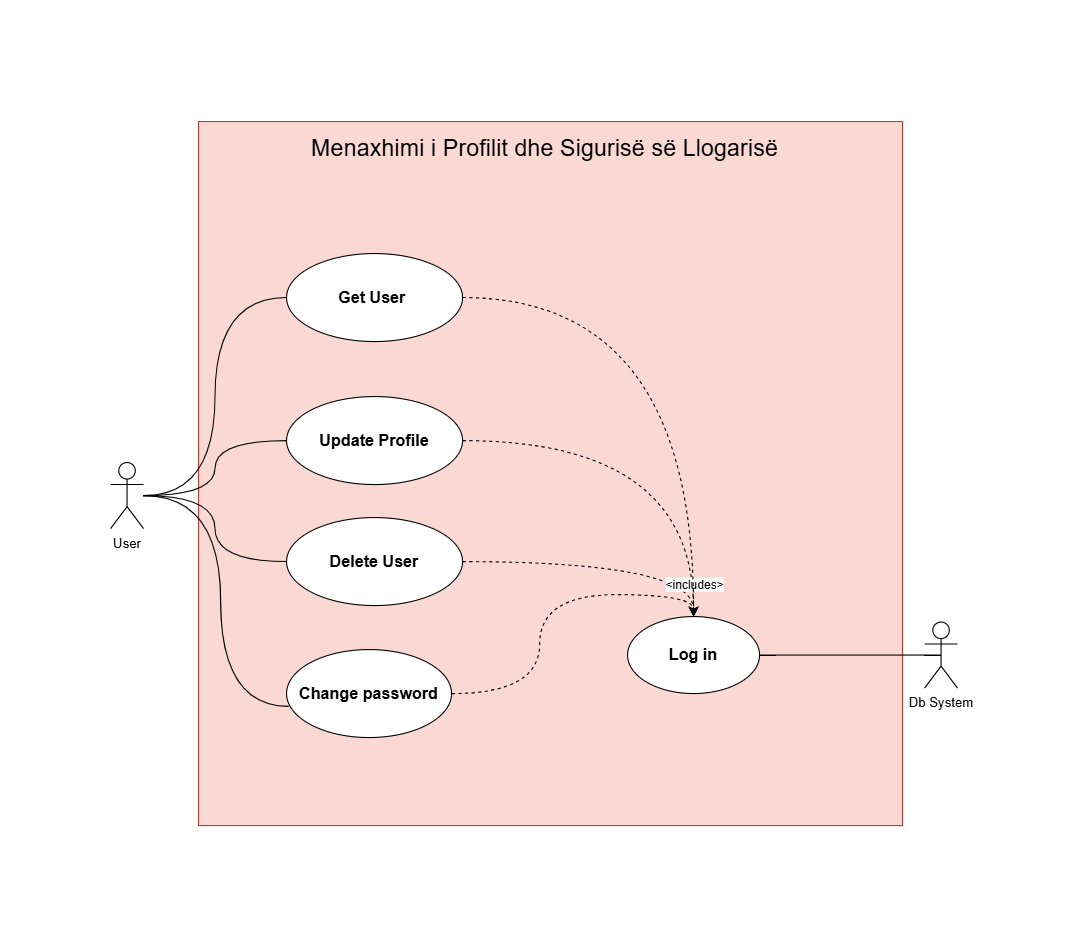

The diagram above was exported from draw.io. Its source (the exported page's mxGraphModel, read from the mxfile embedded in the PNG):
<mxGraphModel dx="1585" dy="1911" grid="1" gridSize="10" guides="1" tooltips="1" connect="1" arrows="1" fold="1" page="1" pageScale="1" pageWidth="850" pageHeight="1100" math="0" shadow="0">
  <root>
    <mxCell id="0" />
    <mxCell id="1" parent="0" />
    <mxCell id="GyZuRPIbbQ9PXIW9C7L6-35" parent="1" style="rounded=0;whiteSpace=wrap;html=1;fillColor=#fad9d5;strokeColor=#ae4132;" value="" vertex="1">
      <mxGeometry height="640" width="640" x="120" y="-1080" as="geometry" />
    </mxCell>
    <mxCell id="GyZuRPIbbQ9PXIW9C7L6-25" edge="1" parent="1" source="GyZuRPIbbQ9PXIW9C7L6-1" style="edgeStyle=orthogonalEdgeStyle;rounded=0;orthogonalLoop=1;jettySize=auto;html=1;entryX=0;entryY=0.5;entryDx=0;entryDy=0;curved=1;endArrow=none;endFill=0;" target="GyZuRPIbbQ9PXIW9C7L6-9">
      <mxGeometry relative="1" as="geometry" />
    </mxCell>
    <mxCell id="GyZuRPIbbQ9PXIW9C7L6-28" edge="1" parent="1" source="GyZuRPIbbQ9PXIW9C7L6-1" style="edgeStyle=orthogonalEdgeStyle;rounded=0;orthogonalLoop=1;jettySize=auto;html=1;entryX=0;entryY=0.5;entryDx=0;entryDy=0;curved=1;endArrow=none;endFill=0;" target="GyZuRPIbbQ9PXIW9C7L6-11">
      <mxGeometry relative="1" as="geometry" />
    </mxCell>
    <mxCell id="GyZuRPIbbQ9PXIW9C7L6-1" parent="1" style="shape=umlActor;verticalLabelPosition=bottom;verticalAlign=top;html=1;" value="User" vertex="1">
      <mxGeometry height="60" width="30" x="40" y="-770" as="geometry" />
    </mxCell>
    <mxCell id="GyZuRPIbbQ9PXIW9C7L6-8" parent="1" style="text;html=1;whiteSpace=wrap;strokeColor=none;fillColor=none;align=center;verticalAlign=middle;rounded=0;" value="&lt;span id=&quot;docs-internal-guid-4e576f66-7fff-f6b1-8c0e-b15a5beb6b09&quot;&gt;&lt;span style=&quot;font-size: 16pt; font-family: Arial, sans-serif; color: rgb(0, 0, 0); background-color: transparent; font-variant: normal; vertical-align: baseline; white-space: pre-wrap;&quot;&gt;Menaxhimi i Profilit dhe Sigurisë së Llogarisë&lt;/span&gt;&lt;/span&gt;" vertex="1">
      <mxGeometry height="70" width="630" x="120" y="-1090" as="geometry" />
    </mxCell>
    <mxCell id="GyZuRPIbbQ9PXIW9C7L6-9" parent="1" style="ellipse;whiteSpace=wrap;html=1;" value="&lt;span id=&quot;docs-internal-guid-b672ddef-7fff-6a33-3c46-49b31a7efe03&quot;&gt;&lt;span style=&quot;font-size: 11pt; font-family: Arial, sans-serif; background-color: transparent; font-weight: 700; font-variant: normal; vertical-align: baseline; white-space: pre-wrap;&quot;&gt;Get User&lt;/span&gt;&lt;span style=&quot;font-size: 11pt; font-family: Arial, sans-serif; background-color: transparent; font-variant: normal; vertical-align: baseline; white-space: pre-wrap;&quot;&gt; &lt;/span&gt;&lt;/span&gt;" vertex="1">
      <mxGeometry height="80" width="160" x="200" y="-960" as="geometry" />
    </mxCell>
    <mxCell id="GyZuRPIbbQ9PXIW9C7L6-22" edge="1" parent="1" source="GyZuRPIbbQ9PXIW9C7L6-10" style="edgeStyle=orthogonalEdgeStyle;rounded=0;orthogonalLoop=1;jettySize=auto;html=1;entryX=0.5;entryY=0;entryDx=0;entryDy=0;curved=1;dashed=1;" target="GyZuRPIbbQ9PXIW9C7L6-20">
      <mxGeometry relative="1" as="geometry" />
    </mxCell>
    <mxCell id="GyZuRPIbbQ9PXIW9C7L6-27" edge="1" parent="1" source="GyZuRPIbbQ9PXIW9C7L6-10" style="edgeStyle=orthogonalEdgeStyle;rounded=0;orthogonalLoop=1;jettySize=auto;html=1;curved=1;endArrow=none;endFill=0;" target="GyZuRPIbbQ9PXIW9C7L6-1" value="">
      <mxGeometry relative="1" as="geometry" />
    </mxCell>
    <mxCell id="GyZuRPIbbQ9PXIW9C7L6-10" parent="1" style="ellipse;whiteSpace=wrap;html=1;" value="&lt;span style=&quot;forced-color-adjust: none; color: rgb(0, 0, 0); font-style: normal; font-variant: normal; letter-spacing: normal; orphans: 2; text-align: center; text-indent: 0px; text-transform: none; widows: 2; word-spacing: 0px; -webkit-text-stroke-width: 0px; white-space: pre-wrap; background-color: transparent; text-decoration-thickness: initial; text-decoration-style: initial; text-decoration-color: initial; font-size: 11pt; font-family: Arial, sans-serif; font-weight: 700; vertical-align: baseline;&quot;&gt;Update Profile&lt;/span&gt;" vertex="1">
      <mxGeometry height="80" width="160" x="200" y="-830" as="geometry" />
    </mxCell>
    <mxCell id="GyZuRPIbbQ9PXIW9C7L6-23" edge="1" parent="1" source="GyZuRPIbbQ9PXIW9C7L6-11" style="edgeStyle=orthogonalEdgeStyle;rounded=0;orthogonalLoop=1;jettySize=auto;html=1;entryX=0.5;entryY=0;entryDx=0;entryDy=0;curved=1;dashed=1;" target="GyZuRPIbbQ9PXIW9C7L6-20">
      <mxGeometry relative="1" as="geometry" />
    </mxCell>
    <mxCell id="GyZuRPIbbQ9PXIW9C7L6-31" connectable="0" parent="GyZuRPIbbQ9PXIW9C7L6-23" style="edgeLabel;html=1;align=center;verticalAlign=middle;resizable=0;points=[];" value="&amp;lt;includes&amp;gt;" vertex="1">
      <mxGeometry relative="1" x="0.7812" y="-12" as="geometry">
        <mxPoint x="12" y="-2" as="offset" />
      </mxGeometry>
    </mxCell>
    <mxCell id="GyZuRPIbbQ9PXIW9C7L6-11" parent="1" style="ellipse;whiteSpace=wrap;html=1;" value="&lt;font face=&quot;Arial, sans-serif&quot;&gt;&lt;span style=&quot;font-size: 14.6667px; white-space-collapse: preserve;&quot;&gt;&lt;b&gt;Delete User&lt;/b&gt;&lt;/span&gt;&lt;/font&gt;" vertex="1">
      <mxGeometry height="80" width="160" x="200" y="-720" as="geometry" />
    </mxCell>
    <mxCell id="GyZuRPIbbQ9PXIW9C7L6-12" parent="1" style="ellipse;whiteSpace=wrap;html=1;" value="&lt;font face=&quot;Arial, sans-serif&quot;&gt;&lt;span style=&quot;font-size: 14.6667px; white-space-collapse: preserve;&quot;&gt;&lt;b&gt;Change password&lt;/b&gt;&lt;/span&gt;&lt;/font&gt;" vertex="1">
      <mxGeometry height="80" width="150" x="200" y="-600" as="geometry" />
    </mxCell>
    <mxCell id="GyZuRPIbbQ9PXIW9C7L6-13" parent="1" style="shape=umlActor;verticalLabelPosition=bottom;verticalAlign=top;html=1;" value="Db System" vertex="1">
      <mxGeometry height="60" width="30" x="780" y="-625" as="geometry" />
    </mxCell>
    <mxCell id="GyZuRPIbbQ9PXIW9C7L6-19" edge="1" parent="1" source="GyZuRPIbbQ9PXIW9C7L6-9" style="endArrow=classic;html=1;rounded=0;exitX=1;exitY=0.5;exitDx=0;exitDy=0;edgeStyle=orthogonalEdgeStyle;curved=1;dashed=1;" target="GyZuRPIbbQ9PXIW9C7L6-20" value="">
      <mxGeometry height="50" relative="1" width="50" as="geometry">
        <mxPoint x="410" y="-920" as="sourcePoint" />
        <mxPoint x="460" y="-970" as="targetPoint" />
      </mxGeometry>
    </mxCell>
    <mxCell id="GyZuRPIbbQ9PXIW9C7L6-20" parent="1" style="ellipse;whiteSpace=wrap;html=1;" value="&lt;font face=&quot;Arial, sans-serif&quot;&gt;&lt;span style=&quot;font-size: 14.6667px; white-space-collapse: preserve;&quot;&gt;&lt;b&gt;Log in&lt;/b&gt;&lt;/span&gt;&lt;/font&gt;" vertex="1">
      <mxGeometry height="70" width="120" x="510" y="-630" as="geometry" />
    </mxCell>
    <mxCell id="GyZuRPIbbQ9PXIW9C7L6-24" edge="1" parent="1" source="GyZuRPIbbQ9PXIW9C7L6-12" style="edgeStyle=orthogonalEdgeStyle;rounded=0;orthogonalLoop=1;jettySize=auto;html=1;entryX=0.5;entryY=0;entryDx=0;entryDy=0;curved=1;dashed=1;" target="GyZuRPIbbQ9PXIW9C7L6-20">
      <mxGeometry relative="1" as="geometry" />
    </mxCell>
    <mxCell id="GyZuRPIbbQ9PXIW9C7L6-29" edge="1" parent="1" source="GyZuRPIbbQ9PXIW9C7L6-1" style="edgeStyle=orthogonalEdgeStyle;rounded=0;orthogonalLoop=1;jettySize=auto;html=1;entryX=0.014;entryY=0.646;entryDx=0;entryDy=0;entryPerimeter=0;curved=1;endArrow=none;endFill=0;" target="GyZuRPIbbQ9PXIW9C7L6-12">
      <mxGeometry relative="1" as="geometry">
        <Array as="points">
          <mxPoint x="140" y="-740" />
          <mxPoint x="140" y="-548" />
        </Array>
      </mxGeometry>
    </mxCell>
    <mxCell id="GyZuRPIbbQ9PXIW9C7L6-34" edge="1" parent="1" source="GyZuRPIbbQ9PXIW9C7L6-20" style="edgeStyle=orthogonalEdgeStyle;rounded=0;orthogonalLoop=1;jettySize=auto;html=1;entryX=0.5;entryY=0.5;entryDx=0;entryDy=0;entryPerimeter=0;curved=1;endArrow=none;endFill=0;" target="GyZuRPIbbQ9PXIW9C7L6-13">
      <mxGeometry relative="1" as="geometry">
        <Array as="points">
          <mxPoint x="775" y="-595" />
        </Array>
      </mxGeometry>
    </mxCell>
  </root>
</mxGraphModel>